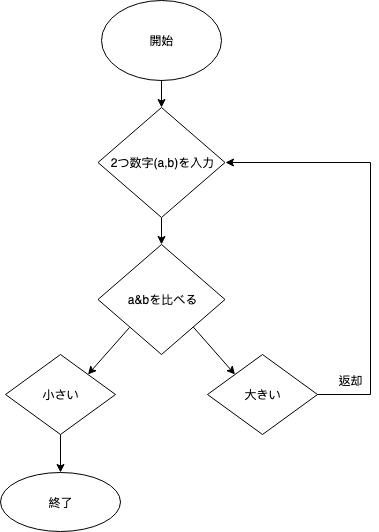

The diagram above was exported from draw.io. Its source (the exported page's mxGraphModel, read from the mxfile embedded in the PNG):
<mxGraphModel dx="858" dy="468" grid="1" gridSize="10" guides="1" tooltips="1" connect="1" arrows="1" fold="1" page="1" pageScale="1" pageWidth="827" pageHeight="1169" math="0" shadow="0">
  <root>
    <mxCell id="0" />
    <mxCell id="1" parent="0" />
    <mxCell id="Y1KuCvGGB5G07oYM28bc-2" value="開始" style="ellipse;whiteSpace=wrap;html=1;" vertex="1" parent="1">
      <mxGeometry x="321" y="50" width="120" height="80" as="geometry" />
    </mxCell>
    <mxCell id="Y1KuCvGGB5G07oYM28bc-8" value="" style="edgeStyle=orthogonalEdgeStyle;rounded=0;orthogonalLoop=1;jettySize=auto;html=1;" edge="1" parent="1" source="Y1KuCvGGB5G07oYM28bc-6" target="Y1KuCvGGB5G07oYM28bc-7">
      <mxGeometry relative="1" as="geometry" />
    </mxCell>
    <mxCell id="Y1KuCvGGB5G07oYM28bc-7" value="a&amp;amp;bを比べる" style="rhombus;whiteSpace=wrap;html=1;" vertex="1" parent="1">
      <mxGeometry x="303.5" y="280" width="127" height="110" as="geometry" />
    </mxCell>
    <mxCell id="Y1KuCvGGB5G07oYM28bc-15" value="" style="edgeStyle=orthogonalEdgeStyle;rounded=0;orthogonalLoop=1;jettySize=auto;html=1;entryX=1;entryY=0.5;entryDx=0;entryDy=0;exitX=1;exitY=0.5;exitDx=0;exitDy=0;" edge="1" parent="1" source="Y1KuCvGGB5G07oYM28bc-27" target="Y1KuCvGGB5G07oYM28bc-6">
      <mxGeometry relative="1" as="geometry">
        <mxPoint x="630" y="470" as="sourcePoint" />
        <mxPoint x="511" y="190" as="targetPoint" />
        <Array as="points">
          <mxPoint x="590" y="444" />
          <mxPoint x="590" y="212" />
        </Array>
      </mxGeometry>
    </mxCell>
    <mxCell id="Y1KuCvGGB5G07oYM28bc-18" value="" style="edgeStyle=orthogonalEdgeStyle;rounded=0;orthogonalLoop=1;jettySize=auto;html=1;entryX=0.5;entryY=0;entryDx=0;entryDy=0;" edge="1" parent="1" target="Y1KuCvGGB5G07oYM28bc-20">
      <mxGeometry relative="1" as="geometry">
        <mxPoint x="280" y="484.06692913385825" as="sourcePoint" />
        <mxPoint x="388" y="511.8937007874016" as="targetPoint" />
      </mxGeometry>
    </mxCell>
    <mxCell id="Y1KuCvGGB5G07oYM28bc-6" value="2つ数字(a,b)を入力" style="rhombus;whiteSpace=wrap;html=1;" vertex="1" parent="1">
      <mxGeometry x="317.5" y="157" width="127" height="110" as="geometry" />
    </mxCell>
    <mxCell id="Y1KuCvGGB5G07oYM28bc-9" value="" style="edgeStyle=orthogonalEdgeStyle;rounded=0;orthogonalLoop=1;jettySize=auto;html=1;" edge="1" parent="1" source="Y1KuCvGGB5G07oYM28bc-2" target="Y1KuCvGGB5G07oYM28bc-6">
      <mxGeometry relative="1" as="geometry">
        <mxPoint x="353" y="100" as="sourcePoint" />
        <mxPoint x="353" y="180" as="targetPoint" />
      </mxGeometry>
    </mxCell>
    <mxCell id="Y1KuCvGGB5G07oYM28bc-16" value="返却" style="text;html=1;strokeColor=none;fillColor=none;align=center;verticalAlign=middle;whiteSpace=wrap;rounded=0;" vertex="1" parent="1">
      <mxGeometry x="550" y="420" width="40" height="20" as="geometry" />
    </mxCell>
    <mxCell id="Y1KuCvGGB5G07oYM28bc-20" value="終了" style="ellipse;whiteSpace=wrap;html=1;" vertex="1" parent="1">
      <mxGeometry x="220" y="522" width="120" height="59" as="geometry" />
    </mxCell>
    <mxCell id="Y1KuCvGGB5G07oYM28bc-24" value="小さい" style="rhombus;whiteSpace=wrap;html=1;" vertex="1" parent="1">
      <mxGeometry x="225" y="404" width="110" height="80" as="geometry" />
    </mxCell>
    <mxCell id="Y1KuCvGGB5G07oYM28bc-26" value="" style="endArrow=classic;html=1;entryX=1;entryY=0;entryDx=0;entryDy=0;" edge="1" parent="1" target="Y1KuCvGGB5G07oYM28bc-24">
      <mxGeometry width="50" height="50" relative="1" as="geometry">
        <mxPoint x="349" y="377" as="sourcePoint" />
        <mxPoint x="300" y="440" as="targetPoint" />
      </mxGeometry>
    </mxCell>
    <mxCell id="Y1KuCvGGB5G07oYM28bc-27" value="大きい" style="rhombus;whiteSpace=wrap;html=1;" vertex="1" parent="1">
      <mxGeometry x="427" y="404" width="110" height="80" as="geometry" />
    </mxCell>
    <mxCell id="Y1KuCvGGB5G07oYM28bc-28" value="" style="endArrow=classic;html=1;exitX=1;exitY=1;exitDx=0;exitDy=0;entryX=0;entryY=0;entryDx=0;entryDy=0;" edge="1" parent="1" target="Y1KuCvGGB5G07oYM28bc-27" source="Y1KuCvGGB5G07oYM28bc-7">
      <mxGeometry width="50" height="50" relative="1" as="geometry">
        <mxPoint x="573.75" y="404" as="sourcePoint" />
        <mxPoint x="524.5" y="467.5" as="targetPoint" />
      </mxGeometry>
    </mxCell>
  </root>
</mxGraphModel>